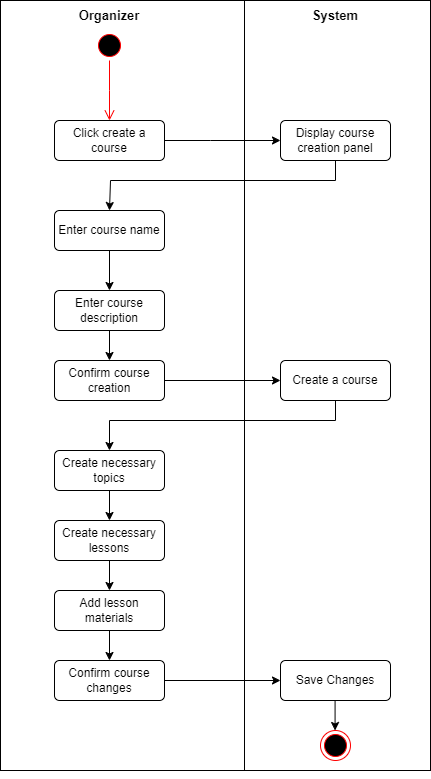

The diagram above was exported from draw.io. Its source (the exported page's mxGraphModel, read from the mxfile embedded in the PNG):
<mxGraphModel dx="1434" dy="758" grid="1" gridSize="10" guides="1" tooltips="1" connect="1" arrows="1" fold="1" page="1" pageScale="1" pageWidth="827" pageHeight="1169" math="0" shadow="0">
  <root>
    <mxCell id="0" />
    <mxCell id="1" parent="0" />
    <mxCell id="Le4Y2mm-iOud_l9AmPu_-2" value="" style="rounded=0;whiteSpace=wrap;html=1;" parent="1" vertex="1">
      <mxGeometry x="170" y="240" width="244" height="770" as="geometry" />
    </mxCell>
    <mxCell id="Le4Y2mm-iOud_l9AmPu_-4" value="" style="rounded=0;whiteSpace=wrap;html=1;" parent="1" vertex="1">
      <mxGeometry x="414" y="240" width="186" height="770" as="geometry" />
    </mxCell>
    <mxCell id="Le4Y2mm-iOud_l9AmPu_-11" value="" style="endArrow=classic;html=1;rounded=0;exitX=1;exitY=0.5;exitDx=0;exitDy=0;entryX=0;entryY=0.5;entryDx=0;entryDy=0;" parent="1" source="Le4Y2mm-iOud_l9AmPu_-10" target="Le4Y2mm-iOud_l9AmPu_-13" edge="1">
      <mxGeometry width="50" height="50" relative="1" as="geometry">
        <mxPoint x="10" y="430" as="sourcePoint" />
        <mxPoint x="60" y="380" as="targetPoint" />
        <Array as="points">
          <mxPoint x="380" y="380" />
        </Array>
      </mxGeometry>
    </mxCell>
    <mxCell id="Le4Y2mm-iOud_l9AmPu_-15" value="" style="endArrow=classic;html=1;rounded=0;exitX=0.5;exitY=1;exitDx=0;exitDy=0;entryX=0.5;entryY=0;entryDx=0;entryDy=0;" parent="1" source="Le4Y2mm-iOud_l9AmPu_-13" target="Le4Y2mm-iOud_l9AmPu_-14" edge="1">
      <mxGeometry width="50" height="50" relative="1" as="geometry">
        <mxPoint x="490" y="460" as="sourcePoint" />
        <mxPoint x="540" y="410" as="targetPoint" />
        <Array as="points">
          <mxPoint x="505" y="420" />
          <mxPoint x="280" y="420" />
        </Array>
      </mxGeometry>
    </mxCell>
    <mxCell id="Le4Y2mm-iOud_l9AmPu_-21" value="" style="endArrow=classic;html=1;rounded=0;exitX=1;exitY=0.5;exitDx=0;exitDy=0;entryX=0;entryY=0.5;entryDx=0;entryDy=0;" parent="1" source="Le4Y2mm-iOud_l9AmPu_-18" target="Le4Y2mm-iOud_l9AmPu_-20" edge="1">
      <mxGeometry width="50" height="50" relative="1" as="geometry">
        <mxPoint x="340" y="620" as="sourcePoint" />
        <mxPoint x="390" y="570" as="targetPoint" />
      </mxGeometry>
    </mxCell>
    <mxCell id="Le4Y2mm-iOud_l9AmPu_-25" value="" style="endArrow=classic;html=1;rounded=0;entryX=0.5;entryY=0;entryDx=0;entryDy=0;exitX=0.5;exitY=1;exitDx=0;exitDy=0;" parent="1" source="Le4Y2mm-iOud_l9AmPu_-20" target="Le4Y2mm-iOud_l9AmPu_-23" edge="1">
      <mxGeometry width="50" height="50" relative="1" as="geometry">
        <mxPoint x="240" y="700" as="sourcePoint" />
        <mxPoint x="290" y="650" as="targetPoint" />
        <Array as="points">
          <mxPoint x="505" y="660" />
          <mxPoint x="279" y="660" />
        </Array>
      </mxGeometry>
    </mxCell>
    <mxCell id="Le4Y2mm-iOud_l9AmPu_-5" value="&lt;b&gt;System&lt;/b&gt;" style="text;html=1;strokeColor=none;fillColor=none;align=center;verticalAlign=middle;whiteSpace=wrap;rounded=0;fontSize=13;" parent="1" vertex="1">
      <mxGeometry x="475" y="240" width="60" height="30" as="geometry" />
    </mxCell>
    <mxCell id="Le4Y2mm-iOud_l9AmPu_-13" value="Display course creation panel" style="html=1;align=center;verticalAlign=middle;rounded=1;absoluteArcSize=1;arcSize=10;dashed=0;whiteSpace=wrap;" parent="1" vertex="1">
      <mxGeometry x="450" y="360" width="110" height="40" as="geometry" />
    </mxCell>
    <mxCell id="Le4Y2mm-iOud_l9AmPu_-20" value="Create a course" style="html=1;align=center;verticalAlign=middle;rounded=1;absoluteArcSize=1;arcSize=10;dashed=0;whiteSpace=wrap;" parent="1" vertex="1">
      <mxGeometry x="450" y="600" width="110" height="40" as="geometry" />
    </mxCell>
    <mxCell id="Le4Y2mm-iOud_l9AmPu_-27" style="edgeStyle=orthogonalEdgeStyle;rounded=0;orthogonalLoop=1;jettySize=auto;html=1;exitX=0.5;exitY=1;exitDx=0;exitDy=0;" parent="1" source="Le4Y2mm-iOud_l9AmPu_-4" target="Le4Y2mm-iOud_l9AmPu_-4" edge="1">
      <mxGeometry relative="1" as="geometry" />
    </mxCell>
    <mxCell id="Le4Y2mm-iOud_l9AmPu_-36" value="Save Changes" style="html=1;align=center;verticalAlign=middle;rounded=1;absoluteArcSize=1;arcSize=10;dashed=0;whiteSpace=wrap;" parent="1" vertex="1">
      <mxGeometry x="450" y="900" width="110" height="40" as="geometry" />
    </mxCell>
    <mxCell id="Le4Y2mm-iOud_l9AmPu_-37" value="" style="endArrow=classic;html=1;rounded=0;exitX=1;exitY=0.5;exitDx=0;exitDy=0;entryX=0;entryY=0.5;entryDx=0;entryDy=0;" parent="1" target="Le4Y2mm-iOud_l9AmPu_-36" edge="1">
      <mxGeometry width="50" height="50" relative="1" as="geometry">
        <mxPoint x="334" y="920" as="sourcePoint" />
        <mxPoint x="390" y="870" as="targetPoint" />
      </mxGeometry>
    </mxCell>
    <mxCell id="Le4Y2mm-iOud_l9AmPu_-3" value="&lt;b style=&quot;font-size: 13px;&quot;&gt;Organizer&lt;/b&gt;" style="text;html=1;strokeColor=none;fillColor=none;align=center;verticalAlign=middle;whiteSpace=wrap;rounded=0;fontSize=13;" parent="1" vertex="1">
      <mxGeometry x="249" y="240" width="60" height="30" as="geometry" />
    </mxCell>
    <mxCell id="Le4Y2mm-iOud_l9AmPu_-6" value="" style="ellipse;html=1;shape=startState;fillColor=#000000;strokeColor=#ff0000;" parent="1" vertex="1">
      <mxGeometry x="264" y="270" width="30" height="30" as="geometry" />
    </mxCell>
    <mxCell id="Le4Y2mm-iOud_l9AmPu_-7" value="" style="edgeStyle=orthogonalEdgeStyle;html=1;verticalAlign=bottom;endArrow=open;endSize=8;strokeColor=#ff0000;rounded=0;" parent="1" source="Le4Y2mm-iOud_l9AmPu_-6" edge="1">
      <mxGeometry relative="1" as="geometry">
        <mxPoint x="279" y="360" as="targetPoint" />
      </mxGeometry>
    </mxCell>
    <mxCell id="Le4Y2mm-iOud_l9AmPu_-10" value="Click create a course" style="html=1;align=center;verticalAlign=middle;rounded=1;absoluteArcSize=1;arcSize=10;dashed=0;whiteSpace=wrap;" parent="1" vertex="1">
      <mxGeometry x="224" y="360" width="110" height="40" as="geometry" />
    </mxCell>
    <mxCell id="Le4Y2mm-iOud_l9AmPu_-14" value="Enter course name" style="html=1;align=center;verticalAlign=middle;rounded=1;absoluteArcSize=1;arcSize=10;dashed=0;whiteSpace=wrap;" parent="1" vertex="1">
      <mxGeometry x="224" y="450" width="110" height="40" as="geometry" />
    </mxCell>
    <mxCell id="Le4Y2mm-iOud_l9AmPu_-17" value="Enter course description" style="html=1;align=center;verticalAlign=middle;rounded=1;absoluteArcSize=1;arcSize=10;dashed=0;whiteSpace=wrap;" parent="1" vertex="1">
      <mxGeometry x="224" y="530" width="110" height="40" as="geometry" />
    </mxCell>
    <mxCell id="Le4Y2mm-iOud_l9AmPu_-16" value="" style="endArrow=classic;html=1;rounded=0;entryX=0.5;entryY=0;entryDx=0;entryDy=0;exitX=0.5;exitY=1;exitDx=0;exitDy=0;" parent="1" source="Le4Y2mm-iOud_l9AmPu_-14" target="Le4Y2mm-iOud_l9AmPu_-17" edge="1">
      <mxGeometry width="50" height="50" relative="1" as="geometry">
        <mxPoint x="-60" y="580" as="sourcePoint" />
        <mxPoint x="-10" y="530" as="targetPoint" />
      </mxGeometry>
    </mxCell>
    <mxCell id="Le4Y2mm-iOud_l9AmPu_-18" value="Confirm course creation" style="html=1;align=center;verticalAlign=middle;rounded=1;absoluteArcSize=1;arcSize=10;dashed=0;whiteSpace=wrap;" parent="1" vertex="1">
      <mxGeometry x="224" y="600" width="110" height="40" as="geometry" />
    </mxCell>
    <mxCell id="Le4Y2mm-iOud_l9AmPu_-19" value="" style="endArrow=classic;html=1;rounded=0;exitX=0.5;exitY=1;exitDx=0;exitDy=0;entryX=0.5;entryY=0;entryDx=0;entryDy=0;" parent="1" source="Le4Y2mm-iOud_l9AmPu_-17" target="Le4Y2mm-iOud_l9AmPu_-18" edge="1">
      <mxGeometry width="50" height="50" relative="1" as="geometry">
        <mxPoint x="280" y="590" as="sourcePoint" />
        <mxPoint x="330" y="540" as="targetPoint" />
      </mxGeometry>
    </mxCell>
    <mxCell id="Le4Y2mm-iOud_l9AmPu_-23" value="Create necessary topics" style="html=1;align=center;verticalAlign=middle;rounded=1;absoluteArcSize=1;arcSize=10;dashed=0;whiteSpace=wrap;" parent="1" vertex="1">
      <mxGeometry x="224" y="690" width="110" height="40" as="geometry" />
    </mxCell>
    <mxCell id="Le4Y2mm-iOud_l9AmPu_-28" value="Create necessary lessons" style="html=1;align=center;verticalAlign=middle;rounded=1;absoluteArcSize=1;arcSize=10;dashed=0;whiteSpace=wrap;" parent="1" vertex="1">
      <mxGeometry x="224" y="760" width="110" height="40" as="geometry" />
    </mxCell>
    <mxCell id="Le4Y2mm-iOud_l9AmPu_-29" value="" style="endArrow=classic;html=1;rounded=0;exitX=0.5;exitY=1;exitDx=0;exitDy=0;entryX=0.5;entryY=0;entryDx=0;entryDy=0;" parent="1" source="Le4Y2mm-iOud_l9AmPu_-23" target="Le4Y2mm-iOud_l9AmPu_-28" edge="1">
      <mxGeometry width="50" height="50" relative="1" as="geometry">
        <mxPoint x="280" y="790" as="sourcePoint" />
        <mxPoint x="330" y="740" as="targetPoint" />
      </mxGeometry>
    </mxCell>
    <mxCell id="Le4Y2mm-iOud_l9AmPu_-31" value="Add lesson materials" style="html=1;align=center;verticalAlign=middle;rounded=1;absoluteArcSize=1;arcSize=10;dashed=0;whiteSpace=wrap;" parent="1" vertex="1">
      <mxGeometry x="224" y="830" width="110" height="40" as="geometry" />
    </mxCell>
    <mxCell id="Le4Y2mm-iOud_l9AmPu_-32" value="" style="endArrow=classic;html=1;rounded=0;exitX=0.5;exitY=1;exitDx=0;exitDy=0;entryX=0.5;entryY=0;entryDx=0;entryDy=0;" parent="1" target="Le4Y2mm-iOud_l9AmPu_-31" edge="1">
      <mxGeometry width="50" height="50" relative="1" as="geometry">
        <mxPoint x="279" y="800" as="sourcePoint" />
        <mxPoint x="330" y="810" as="targetPoint" />
      </mxGeometry>
    </mxCell>
    <mxCell id="Le4Y2mm-iOud_l9AmPu_-33" value="Confirm course changes" style="html=1;align=center;verticalAlign=middle;rounded=1;absoluteArcSize=1;arcSize=10;dashed=0;whiteSpace=wrap;" parent="1" vertex="1">
      <mxGeometry x="224" y="900" width="110" height="40" as="geometry" />
    </mxCell>
    <mxCell id="Le4Y2mm-iOud_l9AmPu_-34" value="" style="endArrow=classic;html=1;rounded=0;exitX=0.5;exitY=1;exitDx=0;exitDy=0;entryX=0.5;entryY=0;entryDx=0;entryDy=0;" parent="1" target="Le4Y2mm-iOud_l9AmPu_-33" edge="1">
      <mxGeometry width="50" height="50" relative="1" as="geometry">
        <mxPoint x="279" y="870" as="sourcePoint" />
        <mxPoint x="330" y="880" as="targetPoint" />
      </mxGeometry>
    </mxCell>
    <mxCell id="Le4Y2mm-iOud_l9AmPu_-38" value="" style="ellipse;html=1;shape=endState;fillColor=#000000;strokeColor=#ff0000;" parent="1" vertex="1">
      <mxGeometry x="490" y="970" width="30" height="30" as="geometry" />
    </mxCell>
    <mxCell id="Le4Y2mm-iOud_l9AmPu_-39" value="" style="endArrow=classic;html=1;rounded=0;exitX=0.5;exitY=1;exitDx=0;exitDy=0;entryX=0.5;entryY=0;entryDx=0;entryDy=0;" parent="1" edge="1">
      <mxGeometry width="50" height="50" relative="1" as="geometry">
        <mxPoint x="504.58000000000004" y="940" as="sourcePoint" />
        <mxPoint x="504.58000000000004" y="970" as="targetPoint" />
      </mxGeometry>
    </mxCell>
  </root>
</mxGraphModel>